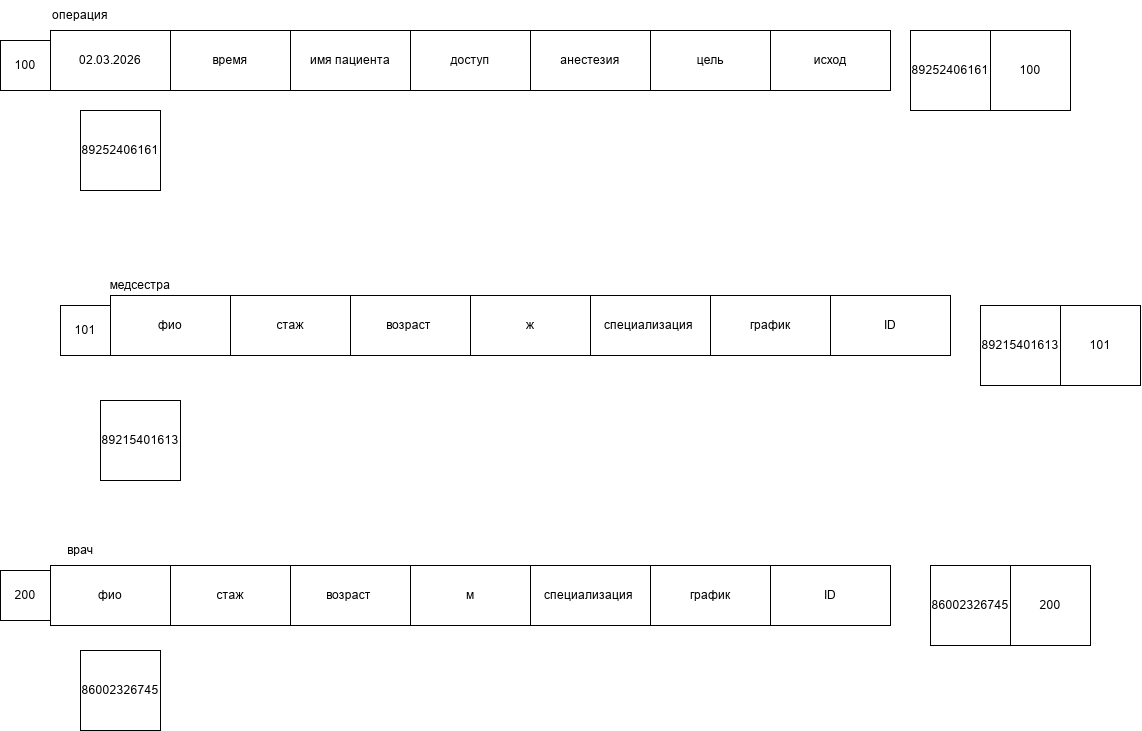

The diagram above was exported from draw.io. Its source (the exported page's mxGraphModel, read from the mxfile embedded in the PNG):
<mxGraphModel dx="2949" dy="1642" grid="1" gridSize="10" guides="1" tooltips="1" connect="1" arrows="1" fold="1" page="1" pageScale="1" pageWidth="827" pageHeight="1169" math="0" shadow="0">
  <root>
    <mxCell id="0" />
    <mxCell id="1" parent="0" />
    <mxCell id="XelDlnWCcZABohtnOhBp-368" parent="1" style="rounded=0;whiteSpace=wrap;html=1;" value="исход" vertex="1">
      <mxGeometry height="60" width="120" x="780" y="110" as="geometry" />
    </mxCell>
    <mxCell id="XelDlnWCcZABohtnOhBp-369" parent="1" style="rounded=0;whiteSpace=wrap;html=1;" value="цель" vertex="1">
      <mxGeometry height="60" width="120" x="660" y="110" as="geometry" />
    </mxCell>
    <mxCell id="XelDlnWCcZABohtnOhBp-370" parent="1" style="rounded=0;whiteSpace=wrap;html=1;" value="02.03.2026" vertex="1">
      <mxGeometry height="60" width="120" x="60" y="110" as="geometry" />
    </mxCell>
    <mxCell id="XelDlnWCcZABohtnOhBp-371" parent="1" style="rounded=0;whiteSpace=wrap;html=1;" value="анестезия" vertex="1">
      <mxGeometry height="60" width="120" x="540" y="110" as="geometry" />
    </mxCell>
    <mxCell id="XelDlnWCcZABohtnOhBp-372" parent="1" style="rounded=0;whiteSpace=wrap;html=1;" value="доступ" vertex="1">
      <mxGeometry height="60" width="120" x="420" y="110" as="geometry" />
    </mxCell>
    <mxCell id="XelDlnWCcZABohtnOhBp-373" parent="1" style="rounded=0;whiteSpace=wrap;html=1;" value="имя пациента" vertex="1">
      <mxGeometry height="60" width="120" x="300" y="110" as="geometry" />
    </mxCell>
    <mxCell id="XelDlnWCcZABohtnOhBp-374" parent="1" style="rounded=0;whiteSpace=wrap;html=1;" value="время" vertex="1">
      <mxGeometry height="60" width="120" x="180" y="110" as="geometry" />
    </mxCell>
    <mxCell id="XelDlnWCcZABohtnOhBp-375" parent="1" style="text;html=1;whiteSpace=wrap;strokeColor=none;fillColor=none;align=center;verticalAlign=middle;rounded=0;" value="операция" vertex="1">
      <mxGeometry height="30" width="60" x="60" y="80" as="geometry" />
    </mxCell>
    <mxCell id="XelDlnWCcZABohtnOhBp-388" parent="1" style="whiteSpace=wrap;html=1;aspect=fixed;" value="89252406161" vertex="1">
      <mxGeometry height="80" width="80" x="90" y="190" as="geometry" />
    </mxCell>
    <mxCell id="XelDlnWCcZABohtnOhBp-473" parent="1" style="rounded=0;whiteSpace=wrap;html=1;" value="ID" vertex="1">
      <mxGeometry height="60" width="120" x="840" y="375" as="geometry" />
    </mxCell>
    <mxCell id="XelDlnWCcZABohtnOhBp-474" parent="1" style="rounded=0;whiteSpace=wrap;html=1;" value="график" vertex="1">
      <mxGeometry height="60" width="120" x="720" y="375" as="geometry" />
    </mxCell>
    <mxCell id="XelDlnWCcZABohtnOhBp-475" parent="1" style="rounded=0;whiteSpace=wrap;html=1;" value="фио" vertex="1">
      <mxGeometry height="60" width="120" x="120" y="375" as="geometry" />
    </mxCell>
    <mxCell id="XelDlnWCcZABohtnOhBp-476" parent="1" style="rounded=0;whiteSpace=wrap;html=1;" value="специализация&amp;nbsp;" vertex="1">
      <mxGeometry height="60" width="120" x="600" y="375" as="geometry" />
    </mxCell>
    <mxCell id="XelDlnWCcZABohtnOhBp-477" parent="1" style="rounded=0;whiteSpace=wrap;html=1;" value="ж" vertex="1">
      <mxGeometry height="60" width="120" x="480" y="375" as="geometry" />
    </mxCell>
    <mxCell id="XelDlnWCcZABohtnOhBp-478" parent="1" style="rounded=0;whiteSpace=wrap;html=1;" value="возраст&amp;nbsp;" vertex="1">
      <mxGeometry height="60" width="120" x="360" y="375" as="geometry" />
    </mxCell>
    <mxCell id="XelDlnWCcZABohtnOhBp-479" parent="1" style="rounded=0;whiteSpace=wrap;html=1;" value="стаж" vertex="1">
      <mxGeometry height="60" width="120" x="240" y="375" as="geometry" />
    </mxCell>
    <mxCell id="XelDlnWCcZABohtnOhBp-480" parent="1" style="text;html=1;whiteSpace=wrap;strokeColor=none;fillColor=none;align=center;verticalAlign=middle;rounded=0;" value="медсестра" vertex="1">
      <mxGeometry height="30" width="60" x="120" y="350" as="geometry" />
    </mxCell>
    <mxCell id="XelDlnWCcZABohtnOhBp-493" parent="1" style="whiteSpace=wrap;html=1;aspect=fixed;" value="89215401613" vertex="1">
      <mxGeometry height="80" width="80" x="110" y="480" as="geometry" />
    </mxCell>
    <mxCell id="XelDlnWCcZABohtnOhBp-494" parent="1" style="rounded=0;whiteSpace=wrap;html=1;" value="ID" vertex="1">
      <mxGeometry height="60" width="120" x="780" y="645" as="geometry" />
    </mxCell>
    <mxCell id="XelDlnWCcZABohtnOhBp-495" parent="1" style="rounded=0;whiteSpace=wrap;html=1;" value="график" vertex="1">
      <mxGeometry height="60" width="120" x="660" y="645" as="geometry" />
    </mxCell>
    <mxCell id="XelDlnWCcZABohtnOhBp-496" parent="1" style="rounded=0;whiteSpace=wrap;html=1;" value="фио" vertex="1">
      <mxGeometry height="60" width="120" x="60" y="645" as="geometry" />
    </mxCell>
    <mxCell id="XelDlnWCcZABohtnOhBp-497" parent="1" style="rounded=0;whiteSpace=wrap;html=1;" value="специализация&amp;nbsp;" vertex="1">
      <mxGeometry height="60" width="120" x="540" y="645" as="geometry" />
    </mxCell>
    <mxCell id="XelDlnWCcZABohtnOhBp-498" parent="1" style="rounded=0;whiteSpace=wrap;html=1;" value="м" vertex="1">
      <mxGeometry height="60" width="120" x="420" y="645" as="geometry" />
    </mxCell>
    <mxCell id="XelDlnWCcZABohtnOhBp-499" parent="1" style="rounded=0;whiteSpace=wrap;html=1;" value="возраст&amp;nbsp;" vertex="1">
      <mxGeometry height="60" width="120" x="300" y="645" as="geometry" />
    </mxCell>
    <mxCell id="XelDlnWCcZABohtnOhBp-500" parent="1" style="rounded=0;whiteSpace=wrap;html=1;" value="стаж" vertex="1">
      <mxGeometry height="60" width="120" x="180" y="645" as="geometry" />
    </mxCell>
    <mxCell id="XelDlnWCcZABohtnOhBp-502" parent="1" style="text;html=1;whiteSpace=wrap;strokeColor=none;fillColor=none;align=center;verticalAlign=middle;rounded=0;" value="врач" vertex="1">
      <mxGeometry height="30" width="60" x="60" y="615" as="geometry" />
    </mxCell>
    <mxCell id="XelDlnWCcZABohtnOhBp-510" parent="1" style="whiteSpace=wrap;html=1;aspect=fixed;" value="89252406161" vertex="1">
      <mxGeometry height="80" width="80" x="920" y="110" as="geometry" />
    </mxCell>
    <mxCell id="XelDlnWCcZABohtnOhBp-512" parent="1" style="whiteSpace=wrap;html=1;aspect=fixed;" value="100" vertex="1">
      <mxGeometry height="80" width="80" x="1000" y="110" as="geometry" />
    </mxCell>
    <mxCell id="XelDlnWCcZABohtnOhBp-514" parent="1" style="whiteSpace=wrap;html=1;aspect=fixed;" value="86002326745" vertex="1">
      <mxGeometry height="80" width="80" x="90" y="730" as="geometry" />
    </mxCell>
    <mxCell id="XelDlnWCcZABohtnOhBp-600" parent="1" style="whiteSpace=wrap;html=1;aspect=fixed;" value="100&lt;span style=&quot;color: rgba(0, 0, 0, 0); font-family: monospace; font-size: 0px; text-align: start; text-wrap: nowrap;&quot;&gt;%3CmxGraphModel%3E%3Croot%3E%3CmxCell%20id%3D%220%22%2F%3E%3CmxCell%20id%3D%221%22%20parent%3D%220%22%2F%3E%3CmxCell%20id%3D%222%22%20parent%3D%221%22%20style%3D%22whiteSpace%3Dwrap%3Bhtml%3D1%3Baspect%3Dfixed%3B%22%20value%3D%22%D0%BD%D0%BE%D0%BC%D0%B5%D1%80%20%D1%8F%D1%87%D0%B5%D0%B9%D0%BA%D0%B8%20608%22%20vertex%3D%221%22%3E%3CmxGeometry%20height%3D%2250%22%20width%3D%2250%22%20x%3D%22970%22%20y%3D%2295%22%20as%3D%22geometry%22%2F%3E%3C%2FmxCell%3E%3C%2Froot%3E%3C%2FmxGraphModel%3E&lt;/span&gt;" vertex="1">
      <mxGeometry height="50" width="50" x="10" y="120" as="geometry" />
    </mxCell>
    <mxCell id="XelDlnWCcZABohtnOhBp-601" parent="1" style="whiteSpace=wrap;html=1;aspect=fixed;" value="101" vertex="1">
      <mxGeometry height="50" width="50" x="70" y="385" as="geometry" />
    </mxCell>
    <mxCell id="XelDlnWCcZABohtnOhBp-602" parent="1" style="whiteSpace=wrap;html=1;aspect=fixed;" value="200" vertex="1">
      <mxGeometry height="50" width="50" x="10" y="650" as="geometry" />
    </mxCell>
    <mxCell id="XelDlnWCcZABohtnOhBp-604" parent="1" style="whiteSpace=wrap;html=1;aspect=fixed;" value="89215401613" vertex="1">
      <mxGeometry height="80" width="80" x="990" y="385" as="geometry" />
    </mxCell>
    <mxCell id="XelDlnWCcZABohtnOhBp-605" parent="1" style="whiteSpace=wrap;html=1;aspect=fixed;" value="101" vertex="1">
      <mxGeometry height="80" width="80" x="1070" y="385" as="geometry" />
    </mxCell>
    <mxCell id="XelDlnWCcZABohtnOhBp-606" parent="1" style="whiteSpace=wrap;html=1;aspect=fixed;" value="86002326745" vertex="1">
      <mxGeometry height="80" width="80" x="940" y="645" as="geometry" />
    </mxCell>
    <mxCell id="XelDlnWCcZABohtnOhBp-607" parent="1" style="whiteSpace=wrap;html=1;aspect=fixed;" value="200" vertex="1">
      <mxGeometry height="80" width="80" x="1020" y="645" as="geometry" />
    </mxCell>
  </root>
</mxGraphModel>